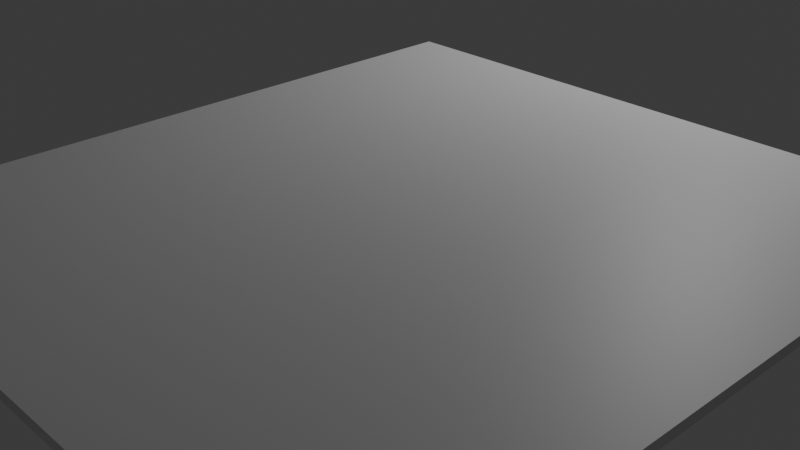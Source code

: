 # Source: untitled.blend  (saved by Blender 4.1.24; exported with 4.5.12 LTS)
import bpy
from mathutils import Matrix  # noqa: F401  (used for matrix-valued properties, if any)

bpy.ops.wm.read_factory_settings(use_empty=True)
scene = bpy.context.scene
scene.name = 'Scene'

# ---- collections
col_collection = bpy.data.collections.new('Collection'); scene.collection.children.link(col_collection)

# ---- materials (node trees are filled in below, after node groups)
mat_material = bpy.data.materials.new('Material')
mat_material.alpha_threshold = 0.0
mat_material.use_transparent_shadow = False
mat_material.roughness = 0.5
mat_material.line_color = (0.0, 0.0, 0.0, 1.0)

# ---- material node trees
mat_material.use_nodes = True; mat_material.node_tree.nodes.clear()
_N = mat_material.node_tree.nodes; _L = mat_material.node_tree.links
n0 = _N.new('ShaderNodeOutputMaterial'); n0.name = 'Material Output'; n0.location = (300, 300)
n1 = _N.new('ShaderNodeBsdfPrincipled'); n1.name = 'Principled BSDF'; n1.location = (10, 300)
n1.inputs[3].default_value = 1.45
_L.new(n1.outputs[0], n0.inputs[0])
n0.is_active_output = True

# ---- world
world_world = bpy.data.worlds.new('World'); scene.world = world_world
world_world.use_nodes = True; world_world.node_tree.nodes.clear()
_N = world_world.node_tree.nodes; _L = world_world.node_tree.links
n0 = _N.new('ShaderNodeOutputWorld'); n0.name = 'World Output'; n0.location = (300, 300)
n1 = _N.new('ShaderNodeBackground'); n1.name = 'Background'; n1.location = (10, 300)
n1.inputs[0].default_value = (0.05088, 0.05088, 0.05088, 1.0)
_L.new(n1.outputs[0], n0.inputs[0])
n0.is_active_output = True
world_world.color = (0.05088, 0.05088, 0.05088)
world_world.use_sun_shadow = False
world_world.sun_shadow_jitter_overblur = 0.0

# ---- cameras
cam_camera = bpy.data.cameras.new('Camera')
cam_camera.clip_end = 100.0
cam_camera.ortho_scale = 7.314

# ---- lights
light_light = bpy.data.lights.new('Light', 'POINT')
light_light.transmission_factor = 0.0
light_light.energy = 1000.0
light_light.shadow_soft_size = 0.1
light_light.shadow_maximum_resolution = 0.006
light_light.use_absolute_resolution = True

# ---- meshes
me_cube = bpy.data.meshes.new('Cube')
me_cube.from_pydata([(1.0, 1.0, 1.0), (1.0, 1.0, -1.0), (1.0, -1.0, 1.0), (1.0, -1.0, -1.0), (-1.0, 1.0, 1.0), (-1.0, 1.0, -1.0), (-1.0, -1.0, 1.0), (-1.0, -1.0, -1.0)], [], [(0, 4, 6, 2), (3, 2, 6, 7), (7, 6, 4, 5), (5, 1, 3, 7), (1, 0, 2, 3), (5, 4, 0, 1)])
_uv = me_cube.uv_layers.new(name='UVMap')
_uv.uv.foreach_set('vector', [0.625, 0.5, 0.875, 0.5, 0.875, 0.75, 0.625, 0.75, 0.375, 0.75, 0.625, 0.75, 0.625, 1.0, 0.375, 1.0, 0.375, 0.0, 0.625, 0.0, 0.625, 0.25, 0.375, 0.25, 0.125, 0.5, 0.375, 0.5, 0.375, 0.75, 0.125, 0.75, 0.375, 0.5, 0.625, 0.5, 0.625, 0.75, 0.375, 0.75, 0.375, 0.25, 0.625, 0.25, 0.625, 0.5, 0.375, 0.5])
me_cube.materials.append(mat_material)
me_cube.use_mirror_vertex_groups = False
me_cube.update()

# ---- objects
ob_cube = bpy.data.objects.new('Cube', me_cube)
ob_light = bpy.data.objects.new('Light', light_light)
ob_camera = bpy.data.objects.new('Camera', cam_camera)

# ---- transforms, parenting, visibility, modifiers, constraints
ob_cube.location = (0.0, 0.0, 0.0)
ob_cube.scale = (3.95, 4.325, 0.05852)
ob_cube.lock_rotations_4d = False
ob_cube.empty_display_type = 'ARROWS'
ob_cube.lineart.crease_threshold = 0.0
ob_light.location = (-1.234, 7.965, 5.904)
ob_light.rotation_euler = (0.6503, 0.05522, 1.866)
ob_light.lock_rotations_4d = False
ob_light.empty_display_type = 'ARROWS'
ob_light.color = (0.0, 0.0, 0.0, 0.0)
ob_light.lineart.crease_threshold = 0.0
ob_camera.location = (7.359, -6.926, 4.958)
ob_camera.rotation_euler = (1.109, 0.0, 0.8149)
ob_camera.lock_rotations_4d = False
ob_camera.empty_display_type = 'ARROWS'
ob_camera.color = (0.0, 0.0, 0.0, 0.0)
ob_camera.display_type = 'WIRE'
ob_camera.lineart.crease_threshold = 0.0

# ---- collection membership
col_collection.objects.link(ob_cube)
col_collection.objects.link(ob_light)
col_collection.objects.link(ob_camera)

# ---- scene / render settings (as saved in the file)
scene.camera = ob_camera
scene.frame_start = 1; scene.frame_end = 250; scene.frame_set(1)
scene.render.engine = 'BLENDER_EEVEE_NEXT'
scene.cycles.sampling_pattern = 'TABULATED_SOBOL'
scene.eevee.ray_tracing_options.trace_max_roughness = 0.0
bpy.context.view_layer.update()
